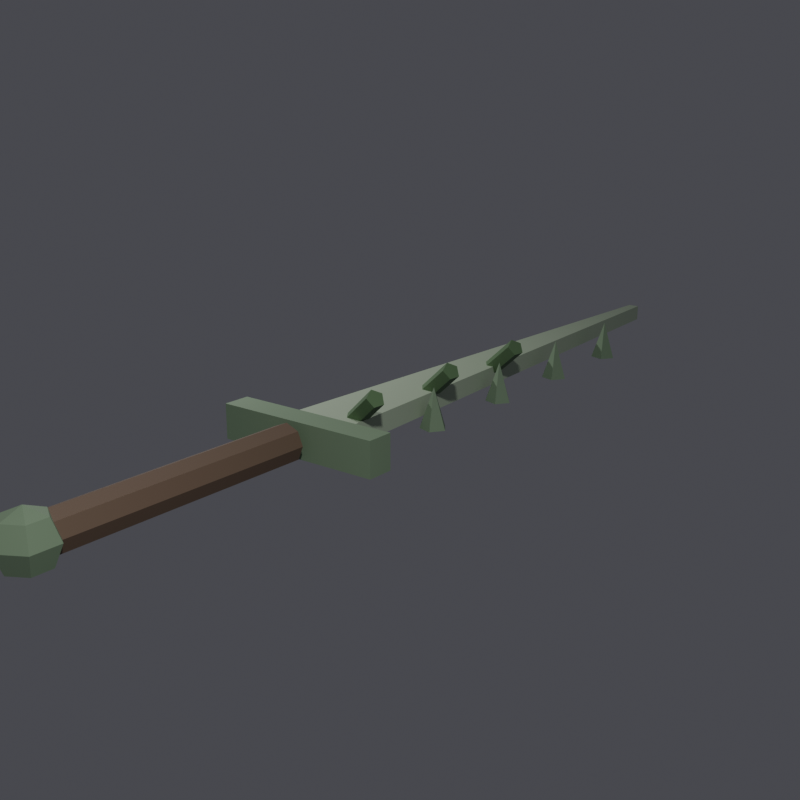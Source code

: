 # Source: DF_CanopyFang.blend  (saved by Blender 5.2.44; exported with 4.5.12 LTS)
import bpy
from mathutils import Matrix  # noqa: F401  (used for matrix-valued properties, if any)

bpy.ops.wm.read_factory_settings(use_empty=True)
scene = bpy.context.scene
scene.name = 'Scene'

# ---- collections
col_collection = bpy.data.collections.new('Collection'); scene.collection.children.link(col_collection)

# ---- materials (node trees are filled in below, after node groups)
mat_bark = bpy.data.materials.new('bark')
mat_leaf = bpy.data.materials.new('leaf')
mat_leaf_edge = bpy.data.materials.new('leaf_edge')
mat_moss = bpy.data.materials.new('moss')

# ---- material node trees
mat_bark.use_nodes = True; mat_bark.node_tree.nodes.clear()
_N = mat_bark.node_tree.nodes; _L = mat_bark.node_tree.links
n0 = _N.new('ShaderNodeBsdfPrincipled'); n0.name = 'Principled BSDF'; n0.location = (-200, 100)
n0.inputs[0].default_value = (0.18, 0.12, 0.08, 1.0)
n0.inputs[2].default_value = 0.72
n0.inputs[10].default_value = 0.005
n1 = _N.new('ShaderNodeOutputMaterial'); n1.name = 'Material Output'; n1.location = (200, 100)
_L.new(n0.outputs[0], n1.inputs[0])
n1.is_active_output = True
mat_leaf.use_nodes = True; mat_leaf.node_tree.nodes.clear()
_N = mat_leaf.node_tree.nodes; _L = mat_leaf.node_tree.links
n0 = _N.new('ShaderNodeBsdfPrincipled'); n0.name = 'Principled BSDF'; n0.location = (-200, 100)
n0.inputs[0].default_value = (0.22, 0.32, 0.2, 1.0)
n0.inputs[2].default_value = 0.72
n0.inputs[10].default_value = 0.005
n1 = _N.new('ShaderNodeOutputMaterial'); n1.name = 'Material Output'; n1.location = (200, 100)
_L.new(n0.outputs[0], n1.inputs[0])
n1.is_active_output = True
mat_leaf_edge.use_nodes = True; mat_leaf_edge.node_tree.nodes.clear()
_N = mat_leaf_edge.node_tree.nodes; _L = mat_leaf_edge.node_tree.links
n0 = _N.new('ShaderNodeBsdfPrincipled'); n0.name = 'Principled BSDF'; n0.location = (-200, 100)
n0.inputs[0].default_value = (0.45, 0.55, 0.4, 1.0)
n0.inputs[2].default_value = 0.72
n0.inputs[10].default_value = 0.005
n1 = _N.new('ShaderNodeOutputMaterial'); n1.name = 'Material Output'; n1.location = (200, 100)
_L.new(n0.outputs[0], n1.inputs[0])
n1.is_active_output = True
mat_moss.use_nodes = True; mat_moss.node_tree.nodes.clear()
_N = mat_moss.node_tree.nodes; _L = mat_moss.node_tree.links
n0 = _N.new('ShaderNodeBsdfPrincipled'); n0.name = 'Principled BSDF'; n0.location = (-200, 100)
n0.inputs[0].default_value = (0.12, 0.22, 0.1, 1.0)
n0.inputs[2].default_value = 0.72
n0.inputs[10].default_value = 0.005
n1 = _N.new('ShaderNodeOutputMaterial'); n1.name = 'Material Output'; n1.location = (200, 100)
_L.new(n0.outputs[0], n1.inputs[0])
n1.is_active_output = True

# ---- world
world_prevworld = bpy.data.worlds.new('PrevWorld'); scene.world = world_prevworld
world_prevworld.use_nodes = True; world_prevworld.node_tree.nodes.clear()
_N = world_prevworld.node_tree.nodes; _L = world_prevworld.node_tree.links
n0 = _N.new('ShaderNodeBackground'); n0.name = 'Background'; n0.location = (-200, 100)
n0.inputs[0].default_value = (0.12, 0.12, 0.14, 1.0)
n0.inputs[1].default_value = 0.6
n1 = _N.new('ShaderNodeOutputWorld'); n1.name = 'World Output'; n1.location = (200, 100)
_L.new(n0.outputs[0], n1.inputs[0])
n1.is_active_output = True

# ---- cameras
cam_camera_008 = bpy.data.cameras.new('Camera.008')

# ---- lights
light_key_007 = bpy.data.lights.new('Key.007', 'AREA')
light_key_007.energy = 120.0
light_fill_007 = bpy.data.lights.new('Fill.007', 'AREA')
light_fill_007.energy = 40.0

# ---- meshes
me_cylinder = bpy.data.meshes.new('Cylinder')
me_cylinder.from_pydata([(0.0, 0.3, 0.08), (0.0, -0.8, 0.08), (0.05657, 0.3, 0.05657), (0.05657, -0.8, 0.05657), (0.08, 0.3, 2.404e-08), (0.08, -0.8, -2.404e-08), (0.05657, 0.3, -0.05657), (0.05657, -0.8, -0.05657), (0.0, 0.3, -0.08), (0.0, -0.8, -0.08), (-0.05657, 0.3, -0.05657), (-0.05657, -0.8, -0.05657), (-0.08, 0.3, 2.404e-08), (-0.08, -0.8, -2.404e-08), (-0.05657, 0.3, 0.05657), (-0.05657, -0.8, 0.05657), (-0.375, 0.34, -0.075), (-0.375, 0.34, 0.075), (-0.375, 0.46, -0.075), (-0.375, 0.46, 0.075), (0.375, 0.34, -0.075), (0.375, 0.34, 0.075), (0.375, 0.46, -0.075), (0.375, 0.46, 0.075), (-0.15, 0.5, -0.045), (-0.15, 0.5, 0.045), (-0.027, 3.2, -0.03825), (-0.027, 3.2, 0.03825), (0.15, 0.5, -0.045), (0.15, 0.5, 0.045), (0.027, 3.2, -0.03825), (0.027, 3.2, 0.03825), (0.24, 1.0, -0.09), (0.1985, 0.9429, -0.09), (0.1315, 0.9647, -0.09), (0.1315, 1.035, -0.09), (0.1985, 1.057, -0.09), (0.18, 1.0, 0.09), (0.24, 1.5, -0.09), (0.1985, 1.443, -0.09), (0.1315, 1.465, -0.09), (0.1315, 1.535, -0.09), (0.1985, 1.557, -0.09), (0.18, 1.5, 0.09), (0.24, 2.0, -0.09), (0.1985, 1.943, -0.09), (0.1315, 1.965, -0.09), (0.1315, 2.035, -0.09), (0.1985, 2.057, -0.09), (0.18, 2.0, 0.09), (0.24, 2.5, -0.09), (0.1985, 2.443, -0.09), (0.1315, 2.465, -0.09), (0.1315, 2.535, -0.09), (0.1985, 2.557, -0.09), (0.18, 2.5, 0.09), (-0.02727, 0.6852, -0.04364), (0.2328, 0.59, 0.1704), (-0.003867, 0.667, -0.08016), (0.2562, 0.5719, 0.1338), (-0.01663, 0.622, -0.08467), (0.2435, 0.5268, 0.1293), (-0.04793, 0.6123, -0.05094), (0.2122, 0.5171, 0.1631), (-0.05451, 0.6514, -0.02558), (0.2056, 0.5562, 0.1884), (-0.02727, 1.185, -0.04364), (0.2328, 1.09, 0.1704), (-0.003867, 1.167, -0.08016), (0.2562, 1.072, 0.1338), (-0.01663, 1.122, -0.08467), (0.2435, 1.027, 0.1293), (-0.04793, 1.112, -0.05094), (0.2122, 1.017, 0.1631), (-0.05451, 1.151, -0.02558), (0.2056, 1.056, 0.1884), (-0.02727, 1.685, -0.04364), (0.2328, 1.59, 0.1704), (-0.003867, 1.667, -0.08016), (0.2562, 1.572, 0.1338), (-0.01663, 1.622, -0.08467), (0.2435, 1.527, 0.1293), (-0.04793, 1.612, -0.05094), (0.2122, 1.517, 0.1631), (-0.05451, 1.651, -0.02558), (0.2056, 1.556, 0.1884), (0.0, -0.85, 0.12), (0.0, -0.7651, 0.08485), (0.0, -0.73, 0.0), (0.0, -0.7651, -0.08485), (0.0, -0.85, -0.12), (0.07348, -0.8076, 0.08485), (0.1039, -0.79, 0.0), (0.07348, -0.8076, -0.08485), (0.07348, -0.8924, 0.08485), (0.1039, -0.91, 0.0), (0.07348, -0.8924, -0.08485), (-1.863e-08, -0.9349, 0.08485), (-2.235e-08, -0.97, 0.0), (-1.863e-08, -0.9349, -0.08485), (-0.07348, -0.8924, 0.08485), (-0.1039, -0.91, 0.0), (-0.07348, -0.8924, -0.08485), (-0.07348, -0.8076, 0.08485), (-0.1039, -0.79, 0.0), (-0.07348, -0.8076, -0.08485)], [], [(0, 1, 3, 2), (2, 3, 5, 4), (4, 5, 7, 6), (6, 7, 9, 8), (8, 9, 11, 10), (10, 11, 13, 12), (3, 1, 15, 13, 11, 9, 7, 5), (12, 13, 15, 14), (14, 15, 1, 0), (0, 2, 4, 6, 8, 10, 12, 14), (16, 17, 19, 18), (18, 19, 23, 22), (22, 23, 21, 20), (20, 21, 17, 16), (18, 22, 20, 16), (23, 19, 17, 21), (24, 25, 27, 26), (26, 27, 31, 30), (30, 31, 29, 28), (28, 29, 25, 24), (26, 30, 28, 24), (31, 27, 25, 29), (32, 37, 33), (33, 37, 34), (34, 37, 35), (32, 33, 34, 35, 36), (35, 37, 36), (36, 37, 32), (38, 43, 39), (39, 43, 40), (40, 43, 41), (38, 39, 40, 41, 42), (41, 43, 42), (42, 43, 38), (44, 49, 45), (45, 49, 46), (46, 49, 47), (44, 45, 46, 47, 48), (47, 49, 48), (48, 49, 44), (50, 55, 51), (51, 55, 52), (52, 55, 53), (50, 51, 52, 53, 54), (53, 55, 54), (54, 55, 50), (56, 57, 59, 58), (58, 59, 61, 60), (60, 61, 63, 62), (59, 57, 65, 63, 61), (62, 63, 65, 64), (64, 65, 57, 56), (56, 58, 60, 62, 64), (66, 67, 69, 68), (68, 69, 71, 70), (70, 71, 73, 72), (69, 67, 75, 73, 71), (72, 73, 75, 74), (74, 75, 67, 66), (66, 68, 70, 72, 74), (76, 77, 79, 78), (78, 79, 81, 80), (80, 81, 83, 82), (79, 77, 85, 83, 81), (82, 83, 85, 84), (84, 85, 77, 76), (76, 78, 80, 82, 84), (90, 89, 93), (88, 87, 91, 92), (89, 88, 92, 93), (87, 86, 91), (93, 92, 95, 96), (91, 86, 94), (90, 93, 96), (92, 91, 94, 95), (95, 94, 97, 98), (96, 95, 98, 99), (94, 86, 97), (90, 96, 99), (90, 99, 102), (98, 97, 100, 101), (99, 98, 101, 102), (97, 86, 100), (90, 102, 105), (101, 100, 103, 104), (102, 101, 104, 105), (100, 86, 103), (90, 105, 89), (104, 103, 87, 88), (105, 104, 88, 89), (103, 86, 87)])
me_cylinder.polygons.foreach_set('material_index', [0, 0, 0, 0, 0, 0, 0, 0, 0, 0, 1, 1, 1, 1, 1, 1, 2, 2, 2, 2, 2, 2, 1, 1, 1, 1, 1, 1, 1, 1, 1, 1, 1, 1, 1, 1, 1, 1, 1, 1, 1, 1, 1, 1, 1, 1, 3, 3, 3, 3, 3, 3, 3, 3, 3, 3, 3, 3, 3, 3, 3, 3, 3, 3, 3, 3, 3, 1, 1, 1, 1, 1, 1, 1, 1, 1, 1, 1, 1, 1, 1, 1, 1, 1, 1, 1, 1, 1, 1, 1, 1])
_uv = me_cylinder.uv_layers.new(name='UVMap')
_uv.uv.foreach_set('vector', [1.0, 0.5, 1.0, 1.0, 0.875, 1.0, 0.875, 0.5, 0.875, 0.5, 0.875, 1.0, 0.75, 1.0, 0.75, 0.5, 0.75, 0.5, 0.75, 1.0, 0.625, 1.0, 0.625, 0.5, 0.625, 0.5, 0.625, 1.0, 0.5, 1.0, 0.5, 0.5, 0.5, 0.5, 0.5, 1.0, 0.375, 1.0, 0.375, 0.5, 0.375, 0.5, 0.375, 1.0, 0.25, 1.0, 0.25, 0.5, 0.4197, 0.4197, 0.25, 0.49, 0.08029, 0.4197, 0.01, 0.25, 0.08029, 0.08029, 0.25, 0.01, 0.4197, 0.08029, 0.49, 0.25, 0.25, 0.5, 0.25, 1.0, 0.125, 1.0, 0.125, 0.5, 0.125, 0.5, 0.125, 1.0, 0.0, 1.0, 0.0, 0.5, 0.75, 0.49, 0.9197, 0.4197, 0.99, 0.25, 0.9197, 0.08029, 0.75, 0.01, 0.5803, 0.08029, 0.51, 0.25, 0.5803, 0.4197, 0.375, 0.0, 0.625, 0.0, 0.625, 0.25, 0.375, 0.25, 0.375, 0.25, 0.625, 0.25, 0.625, 0.5, 0.375, 0.5, 0.375, 0.5, 0.625, 0.5, 0.625, 0.75, 0.375, 0.75, 0.375, 0.75, 0.625, 0.75, 0.625, 1.0, 0.375, 1.0, 0.125, 0.5, 0.375, 0.5, 0.375, 0.75, 0.125, 0.75, 0.625, 0.5, 0.875, 0.5, 0.875, 0.75, 0.625, 0.75, 0.375, 0.0, 0.625, 0.0, 0.625, 0.25, 0.375, 0.25, 0.375, 0.25, 0.625, 0.25, 0.625, 0.5, 0.375, 0.5, 0.375, 0.5, 0.625, 0.5, 0.625, 0.75, 0.375, 0.75, 0.375, 0.75, 0.625, 0.75, 0.625, 1.0, 0.375, 1.0, 0.125, 0.5, 0.375, 0.5, 0.375, 0.75, 0.125, 0.75, 0.625, 0.5, 0.875, 0.5, 0.875, 0.75, 0.625, 0.75, 0.25, 0.49, 0.25, 0.25, 0.4783, 0.3242, 0.4783, 0.3242, 0.25, 0.25, 0.3911, 0.05584, 0.3911, 0.05584, 0.25, 0.25, 0.1089, 0.05584, 0.75, 0.49, 0.9783, 0.3242, 0.8911, 0.05584, 0.6089, 0.05584, 0.5217, 0.3242, 0.1089, 0.05584, 0.25, 0.25, 0.02175, 0.3242, 0.02175, 0.3242, 0.25, 0.25, 0.25, 0.49, 0.25, 0.49, 0.25, 0.25, 0.4783, 0.3242, 0.4783, 0.3242, 0.25, 0.25, 0.3911, 0.05584, 0.3911, 0.05584, 0.25, 0.25, 0.1089, 0.05584, 0.75, 0.49, 0.9783, 0.3242, 0.8911, 0.05584, 0.6089, 0.05584, 0.5217, 0.3242, 0.1089, 0.05584, 0.25, 0.25, 0.02175, 0.3242, 0.02175, 0.3242, 0.25, 0.25, 0.25, 0.49, 0.25, 0.49, 0.25, 0.25, 0.4783, 0.3242, 0.4783, 0.3242, 0.25, 0.25, 0.3911, 0.05584, 0.3911, 0.05584, 0.25, 0.25, 0.1089, 0.05584, 0.75, 0.49, 0.9783, 0.3242, 0.8911, 0.05584, 0.6089, 0.05584, 0.5217, 0.3242, 0.1089, 0.05584, 0.25, 0.25, 0.02175, 0.3242, 0.02175, 0.3242, 0.25, 0.25, 0.25, 0.49, 0.25, 0.49, 0.25, 0.25, 0.4783, 0.3242, 0.4783, 0.3242, 0.25, 0.25, 0.3911, 0.05584, 0.3911, 0.05584, 0.25, 0.25, 0.1089, 0.05584, 0.75, 0.49, 0.9783, 0.3242, 0.8911, 0.05584, 0.6089, 0.05584, 0.5217, 0.3242, 0.1089, 0.05584, 0.25, 0.25, 0.02175, 0.3242, 0.02175, 0.3242, 0.25, 0.25, 0.25, 0.49, 1.0, 0.5, 1.0, 1.0, 0.8, 1.0, 0.8, 0.5, 0.8, 0.5, 0.8, 1.0, 0.6, 1.0, 0.6, 0.5, 0.6, 0.5, 0.6, 1.0, 0.4, 1.0, 0.4, 0.5, 0.4783, 0.3242, 0.25, 0.49, 0.02175, 0.3242, 0.1089, 0.05584, 0.3911, 0.05584, 0.4, 0.5, 0.4, 1.0, 0.2, 1.0, 0.2, 0.5, 0.2, 0.5, 0.2, 1.0, 2.98e-08, 1.0, 2.98e-08, 0.5, 0.75, 0.49, 0.9783, 0.3242, 0.8911, 0.05584, 0.6089, 0.05584, 0.5217, 0.3242, 1.0, 0.5, 1.0, 1.0, 0.8, 1.0, 0.8, 0.5, 0.8, 0.5, 0.8, 1.0, 0.6, 1.0, 0.6, 0.5, 0.6, 0.5, 0.6, 1.0, 0.4, 1.0, 0.4, 0.5, 0.4783, 0.3242, 0.25, 0.49, 0.02175, 0.3242, 0.1089, 0.05584, 0.3911, 0.05584, 0.4, 0.5, 0.4, 1.0, 0.2, 1.0, 0.2, 0.5, 0.2, 0.5, 0.2, 1.0, 2.98e-08, 1.0, 2.98e-08, 0.5, 0.75, 0.49, 0.9783, 0.3242, 0.8911, 0.05584, 0.6089, 0.05584, 0.5217, 0.3242, 1.0, 0.5, 1.0, 1.0, 0.8, 1.0, 0.8, 0.5, 0.8, 0.5, 0.8, 1.0, 0.6, 1.0, 0.6, 0.5, 0.6, 0.5, 0.6, 1.0, 0.4, 1.0, 0.4, 0.5, 0.4783, 0.3242, 0.25, 0.49, 0.02175, 0.3242, 0.1089, 0.05584, 0.3911, 0.05584, 0.4, 0.5, 0.4, 1.0, 0.2, 1.0, 0.2, 0.5, 0.2, 0.5, 0.2, 1.0, 2.98e-08, 1.0, 2.98e-08, 0.5, 0.75, 0.49, 0.9783, 0.3242, 0.8911, 0.05584, 0.6089, 0.05584, 0.5217, 0.3242, 0.5833, 0.0, 0.6667, 0.25, 0.5, 0.25, 0.6667, 0.5, 0.6667, 0.75, 0.5, 0.75, 0.5, 0.5, 0.6667, 0.25, 0.6667, 0.5, 0.5, 0.5, 0.5, 0.25, 0.6667, 0.75, 0.5833, 1.0, 0.5, 0.75, 0.5, 0.25, 0.5, 0.5, 0.3333, 0.5, 0.3333, 0.25, 0.5, 0.75, 0.4167, 1.0, 0.3333, 0.75, 0.4167, 0.0, 0.5, 0.25, 0.3333, 0.25, 0.5, 0.5, 0.5, 0.75, 0.3333, 0.75, 0.3333, 0.5, 0.3333, 0.5, 0.3333, 0.75, 0.1667, 0.75, 0.1667, 0.5, 0.3333, 0.25, 0.3333, 0.5, 0.1667, 0.5, 0.1667, 0.25, 0.3333, 0.75, 0.25, 1.0, 0.1667, 0.75, 0.25, 0.0, 0.3333, 0.25, 0.1667, 0.25, 0.08333, 0.0, 0.1667, 0.25, 0.0, 0.25, 0.1667, 0.5, 0.1667, 0.75, 0.0, 0.75, 0.0, 0.5, 0.1667, 0.25, 0.1667, 0.5, 0.0, 0.5, 0.0, 0.25, 0.1667, 0.75, 0.08333, 1.0, 0.0, 0.75, 0.9167, 0.0, 1.0, 0.25, 0.8333, 0.25, 1.0, 0.5, 1.0, 0.75, 0.8333, 0.75, 0.8333, 0.5, 1.0, 0.25, 1.0, 0.5, 0.8333, 0.5, 0.8333, 0.25, 1.0, 0.75, 0.9167, 1.0, 0.8333, 0.75, 0.75, 0.0, 0.8333, 0.25, 0.6667, 0.25, 0.8333, 0.5, 0.8333, 0.75, 0.6667, 0.75, 0.6667, 0.5, 0.8333, 0.25, 0.8333, 0.5, 0.6667, 0.5, 0.6667, 0.25, 0.8333, 0.75, 0.75, 1.0, 0.6667, 0.75])
me_cylinder.materials.append(mat_bark)
me_cylinder.materials.append(mat_leaf)
me_cylinder.materials.append(mat_leaf_edge)
me_cylinder.materials.append(mat_moss)
me_cylinder.update()

# ---- objects
ob_sm_hilt = bpy.data.objects.new('SM_Hilt', None)
ob_df_canopyfang = bpy.data.objects.new('DF_CanopyFang', me_cylinder)
ob_previewcam = bpy.data.objects.new('PreviewCam', cam_camera_008)
ob_key = bpy.data.objects.new('Key', light_key_007)
ob_fill = bpy.data.objects.new('Fill', light_fill_007)

# ---- transforms, parenting, visibility, modifiers, constraints
ob_sm_hilt.location = (0.0, 0.0, 0.0)
ob_sm_hilt.empty_display_type = 'ARROWS'
ob_sm_hilt.empty_display_size = 0.25
ob_df_canopyfang.location = (0.0, 0.0, 0.0)
ob_previewcam.location = (2.8, -2.6, 1.4)
ob_previewcam.rotation_euler = (1.273, 2.769e-08, 0.661)
ob_key.location = (2.5, -2.0, 3.0)
ob_fill.location = (-2.0, 1.0, 1.5)

# ---- collection membership
col_collection.objects.link(ob_sm_hilt)
col_collection.objects.link(ob_df_canopyfang)
col_collection.objects.link(ob_previewcam)
col_collection.objects.link(ob_key)
col_collection.objects.link(ob_fill)

# ---- scene / render settings (as saved in the file)
scene.camera = ob_previewcam
scene.frame_start = 1; scene.frame_end = 250; scene.frame_set(1)
scene.render.engine = 'BLENDER_EEVEE_NEXT'
scene.render.resolution_x = 512
scene.render.resolution_y = 512
scene.render.film_transparent = True
scene.render.bake_bias = 0.0
scene.render.bake_samples = 0
scene.render.compositor_device = 'GPU'
scene.eevee.use_volume_custom_range = False
scene.eevee.fast_gi_thickness_near = 0.1
scene.eevee.fast_gi_thickness_far = 0.0
scene.eevee.ray_tracing_options.screen_trace_thickness = 0.1
bpy.context.view_layer.update()
